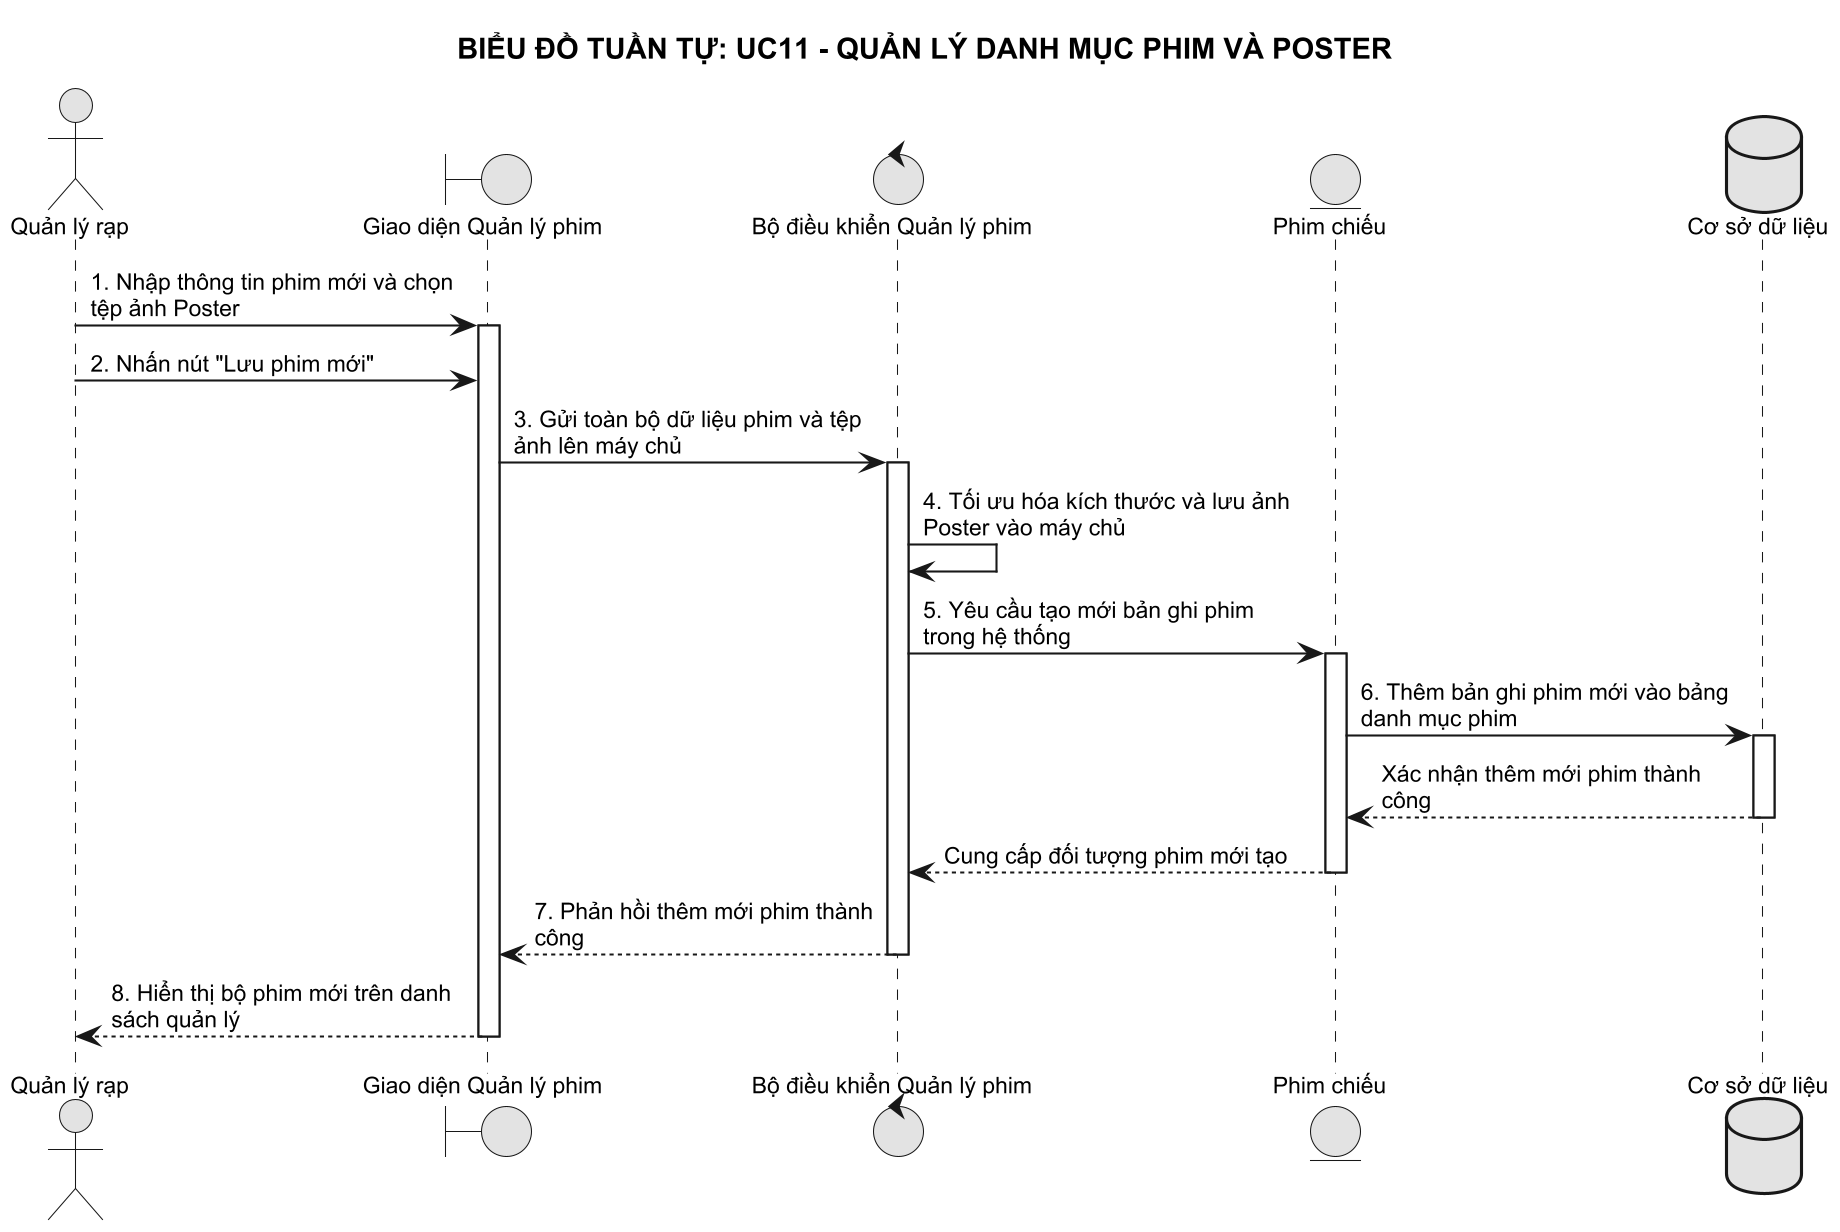

The diagram above was rendered by PlantUML. Its source (embedded in the PNG):
@startuml
!pragma max_image_size 8192
skinparam monochrome true
skinparam shadowing false
skinparam defaultFontName Arial
skinparam defaultFontSize 11
skinparam maxMessageSize 180
skinparam dpi 200

title BIỂU ĐỒ TUẦN TỰ: UC11 - QUẢN LÝ DANH MỤC PHIM VÀ POSTER

actor "Quản lý rạp" as Manager
boundary "Giao diện Quản lý phim" as UI_MovieAdmin
control "Bộ điều khiển Quản lý phim" as Ctrl
entity "Phim chiếu" as ModelMovie
database "Cơ sở dữ liệu" as DB

Manager -> UI_MovieAdmin: 1. Nhập thông tin phim mới và chọn tệp ảnh Poster
activate UI_MovieAdmin

Manager -> UI_MovieAdmin: 2. Nhấn nút "Lưu phim mới"
UI_MovieAdmin -> Ctrl: 3. Gửi toàn bộ dữ liệu phim và tệp ảnh lên máy chủ
activate Ctrl

Ctrl -> Ctrl: 4. Tối ưu hóa kích thước và lưu ảnh Poster vào máy chủ
Ctrl -> ModelMovie: 5. Yêu cầu tạo mới bản ghi phim trong hệ thống
activate ModelMovie

ModelMovie -> DB: 6. Thêm bản ghi phim mới vào bảng danh mục phim
activate DB
DB --> ModelMovie: Xác nhận thêm mới phim thành công
deactivate DB

ModelMovie --> Ctrl: Cung cấp đối tượng phim mới tạo
deactivate ModelMovie

Ctrl --> UI_MovieAdmin: 7. Phản hồi thêm mới phim thành công
deactivate Ctrl

UI_MovieAdmin --> Manager: 8. Hiển thị bộ phim mới trên danh sách quản lý
deactivate UI_MovieAdmin
@enduml